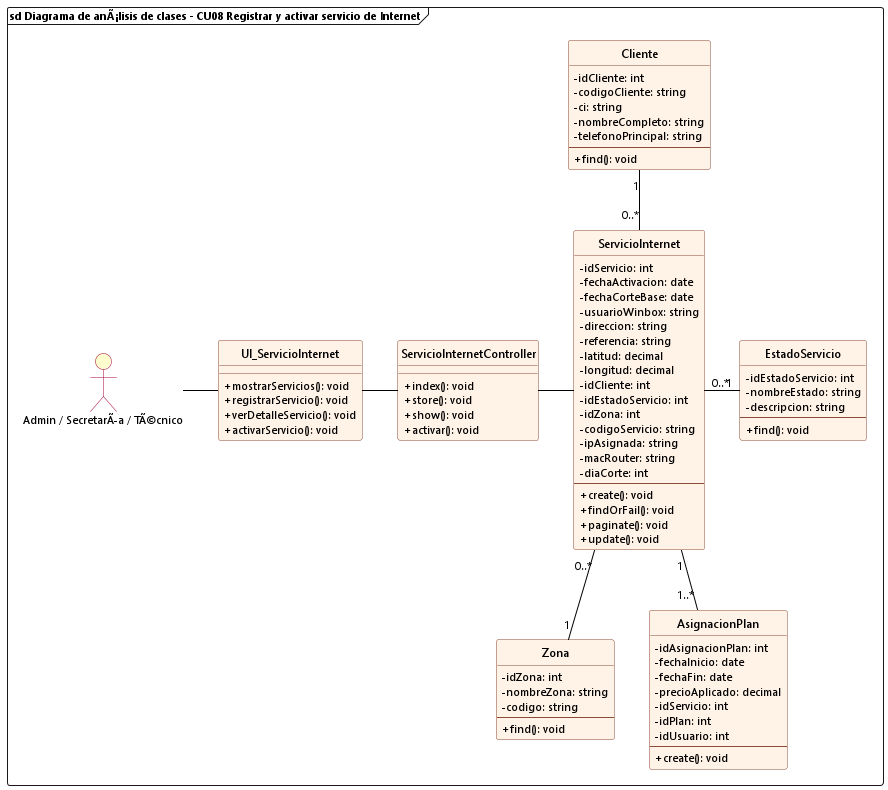

The diagram above was rendered by PlantUML. Its source (embedded in the PNG):
@startuml cu08_analisis_registrar_activar_servicio
allowmixing

skinparam backgroundColor white
skinparam defaultFontName "Segoe UI"
skinparam defaultFontSize 11
skinparam classFontSize 12
skinparam classAttributeIconSize 0
hide circle

skinparam class {
    BackgroundColor #FFF2E6
    BorderColor #8A4B38
    RoundCorner 6
    HeaderBackgroundColor #FFF2E6
    ArrowColor black
}

skinparam actor {
    BackgroundColor #FEFECE
    BorderColor #A80036
}

frame "sd Diagrama de anÃ¡lisis de clases - CU08 Registrar y activar servicio de Internet" {
    actor "Admin / SecretarÃa / TÃ©cnico" as Admin
    
    class UI_ServicioInternet {
        + mostrarServicios(): void
        + registrarServicio(): void
        + verDetalleServicio(): void
        + activarServicio(): void
    }

    class ServicioInternetController {
        + index(): void
        + store(): void
        + show(): void
        + activar(): void
    }

    class ServicioInternet {
        - idServicio: int
        - fechaActivacion: date
        - fechaCorteBase: date
        - usuarioWinbox: string
        - direccion: string
        - referencia: string
        - latitud: decimal
        - longitud: decimal
        - idCliente: int
        - idEstadoServicio: int
        - idZona: int
        - codigoServicio: string
        - ipAsignada: string
        - macRouter: string
        - diaCorte: int
        --
        + create(): void
        + findOrFail(): void
        + paginate(): void
        + update(): void
    }

    class Cliente {
        - idCliente: int
        - codigoCliente: string
        - ci: string
        - nombreCompleto: string
        - telefonoPrincipal: string
        --
        + find(): void
    }

    class EstadoServicio {
        - idEstadoServicio: int
        - nombreEstado: string
        - descripcion: string
        --
        + find(): void
    }

    class Zona {
        - idZona: int
        - nombreZona: string
        - codigo: string
        --
        + find(): void
    }

    class AsignacionPlan {
        - idAsignacionPlan: int
        - fechaInicio: date
        - fechaFin: date
        - precioAplicado: decimal
        - idServicio: int
        - idPlan: int
        - idUsuario: int
        --
        + create(): void
    }

    Admin -right- UI_ServicioInternet
    UI_ServicioInternet -right- ServicioInternetController
    ServicioInternetController -right- ServicioInternet

    ServicioInternet "0..*" -up- "1" Cliente
    ServicioInternet "0..*" -down- "1" Zona
    ServicioInternet "0..*" -right- "1" EstadoServicio
    ServicioInternet "1" -- "1..*" AsignacionPlan
}
@enduml